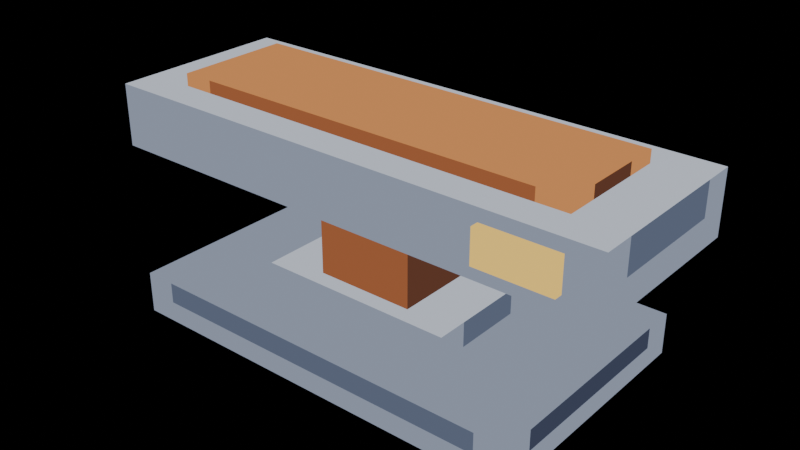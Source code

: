 # Source: press-run-01.blend  (saved by Blender 5.2.44; exported with 4.5.12 LTS)
import bpy
from mathutils import Matrix  # noqa: F401  (used for matrix-valued properties, if any)

bpy.ops.wm.read_factory_settings(use_empty=True)
scene = bpy.context.scene
scene.name = 'Scene'

# ---- materials (node trees are filled in below, after node groups)
mat_pal_steel_2 = bpy.data.materials.new('pal-steel_2')
mat_pal_steel_1 = bpy.data.materials.new('pal-steel_1')
mat_pal_steel_0 = bpy.data.materials.new('pal-steel_0')
mat_pal_steel_3 = bpy.data.materials.new('pal-steel_3')
mat_pal_copper_2 = bpy.data.materials.new('pal-copper_2')
mat_pal_copper_1 = bpy.data.materials.new('pal-copper_1')
mat_pal_copper_0 = bpy.data.materials.new('pal-copper_0')
mat_pal_lit_0 = bpy.data.materials.new('pal-lit_0')

# ---- material node trees
mat_pal_steel_2.use_nodes = True; mat_pal_steel_2.node_tree.nodes.clear()
_N = mat_pal_steel_2.node_tree.nodes; _L = mat_pal_steel_2.node_tree.links
n0 = _N.new('ShaderNodeOutputMaterial'); n0.name = 'Material Output'; n0.location = (0, 0)
n1 = _N.new('ShaderNodeEmission'); n1.name = 'Emission'; n1.location = (0, 0)
n1.inputs[0].default_value = (0.2542, 0.2918, 0.3813, 1.0)
_L.new(n1.outputs[0], n0.inputs[0])
n0.is_active_output = True
mat_pal_steel_1.use_nodes = True; mat_pal_steel_1.node_tree.nodes.clear()
_N = mat_pal_steel_1.node_tree.nodes; _L = mat_pal_steel_1.node_tree.links
n0 = _N.new('ShaderNodeOutputMaterial'); n0.name = 'Material Output'; n0.location = (0, 0)
n1 = _N.new('ShaderNodeEmission'); n1.name = 'Emission'; n1.location = (0, 0)
n1.inputs[0].default_value = (0.1022, 0.1248, 0.1878, 1.0)
_L.new(n1.outputs[0], n0.inputs[0])
n0.is_active_output = True
mat_pal_steel_0.use_nodes = True; mat_pal_steel_0.node_tree.nodes.clear()
_N = mat_pal_steel_0.node_tree.nodes; _L = mat_pal_steel_0.node_tree.links
n0 = _N.new('ShaderNodeOutputMaterial'); n0.name = 'Material Output'; n0.location = (0, 0)
n1 = _N.new('ShaderNodeEmission'); n1.name = 'Emission'; n1.location = (0, 0)
n1.inputs[0].default_value = (0.04519, 0.05448, 0.09306, 1.0)
_L.new(n1.outputs[0], n0.inputs[0])
n0.is_active_output = True
mat_pal_steel_3.use_nodes = True; mat_pal_steel_3.node_tree.nodes.clear()
_N = mat_pal_steel_3.node_tree.nodes; _L = mat_pal_steel_3.node_tree.links
n0 = _N.new('ShaderNodeOutputMaterial'); n0.name = 'Material Output'; n0.location = (0, 0)
n1 = _N.new('ShaderNodeEmission'); n1.name = 'Emission'; n1.location = (0, 0)
n1.inputs[0].default_value = (0.5271, 0.5711, 0.6584, 1.0)
_L.new(n1.outputs[0], n0.inputs[0])
n0.is_active_output = True
mat_pal_copper_2.use_nodes = True; mat_pal_copper_2.node_tree.nodes.clear()
_N = mat_pal_copper_2.node_tree.nodes; _L = mat_pal_copper_2.node_tree.links
n0 = _N.new('ShaderNodeOutputMaterial'); n0.name = 'Material Output'; n0.location = (0, 0)
n1 = _N.new('ShaderNodeEmission'); n1.name = 'Emission'; n1.location = (0, 0)
n1.inputs[0].default_value = (0.6308, 0.2542, 0.08438, 1.0)
_L.new(n1.outputs[0], n0.inputs[0])
n0.is_active_output = True
mat_pal_copper_1.use_nodes = True; mat_pal_copper_1.node_tree.nodes.clear()
_N = mat_pal_copper_1.node_tree.nodes; _L = mat_pal_copper_1.node_tree.links
n0 = _N.new('ShaderNodeOutputMaterial'); n0.name = 'Material Output'; n0.location = (0, 0)
n1 = _N.new('ShaderNodeEmission'); n1.name = 'Emission'; n1.location = (0, 0)
n1.inputs[0].default_value = (0.3231, 0.1046, 0.04231, 1.0)
_L.new(n1.outputs[0], n0.inputs[0])
n0.is_active_output = True
mat_pal_copper_0.use_nodes = True; mat_pal_copper_0.node_tree.nodes.clear()
_N = mat_pal_copper_0.node_tree.nodes; _L = mat_pal_copper_0.node_tree.links
n0 = _N.new('ShaderNodeOutputMaterial'); n0.name = 'Material Output'; n0.location = (0, 0)
n1 = _N.new('ShaderNodeEmission'); n1.name = 'Emission'; n1.location = (0, 0)
n1.inputs[0].default_value = (0.1119, 0.04231, 0.02519, 1.0)
_L.new(n1.outputs[0], n0.inputs[0])
n0.is_active_output = True
mat_pal_lit_0.use_nodes = True; mat_pal_lit_0.node_tree.nodes.clear()
_N = mat_pal_lit_0.node_tree.nodes; _L = mat_pal_lit_0.node_tree.links
n0 = _N.new('ShaderNodeOutputMaterial'); n0.name = 'Material Output'; n0.location = (0, 0)
n1 = _N.new('ShaderNodeEmission'); n1.name = 'Emission'; n1.location = (0, 0)
n1.inputs[0].default_value = (1.0, 0.6514, 0.147, 1.0)
_L.new(n1.outputs[0], n0.inputs[0])
n0.is_active_output = True

# ---- meshes
me_base = bpy.data.meshes.new('base')
me_base.from_pydata([(-0.5, -0.3, 0.1), (0.5, -0.3, 0.1), (0.5, 0.3, 0.1), (-0.5, 0.3, 0.1), (-0.5, -0.3, 0.0), (-0.425, -0.3, 0.0), (-0.425, -0.3, 0.05), (-0.5, -0.3, 0.05), (-0.5, -0.3, 0.05), (-0.425, -0.3, 0.05), (-0.425, -0.3, 0.1), (-0.5, -0.3, 0.1), (-0.425, -0.3, 0.0), (0.425, -0.3, 0.0), (0.425, -0.3, 0.05), (-0.425, -0.3, 0.05), (-0.425, -0.3, 0.05), (0.425, -0.3, 0.05), (0.425, -0.3, 0.1), (-0.425, -0.3, 0.1), (0.425, -0.3, 0.0), (0.5, -0.3, 0.0), (0.5, -0.3, 0.05), (0.425, -0.3, 0.05), (0.425, -0.3, 0.05), (0.5, -0.3, 0.05), (0.5, -0.3, 0.1), (0.425, -0.3, 0.1), (0.5, -0.3, 0.0), (0.5, -0.225, 0.0), (0.5, -0.225, 0.05), (0.5, -0.3, 0.05), (0.5, -0.3, 0.05), (0.5, -0.225, 0.05), (0.5, -0.225, 0.1), (0.5, -0.3, 0.1), (0.5, -0.225, 0.0), (0.5, 0.225, 0.0), (0.5, 0.225, 0.05), (0.5, -0.225, 0.05), (0.5, -0.225, 0.05), (0.5, 0.225, 0.05), (0.5, 0.225, 0.1), (0.5, -0.225, 0.1), (0.5, 0.225, 0.0), (0.5, 0.3, 0.0), (0.5, 0.3, 0.05), (0.5, 0.225, 0.05), (0.5, 0.225, 0.05), (0.5, 0.3, 0.05), (0.5, 0.3, 0.1), (0.5, 0.225, 0.1), (0.5, 0.3, 0.0), (0.425, 0.3, 0.0), (0.425, 0.3, 0.05), (0.5, 0.3, 0.05), (0.5, 0.3, 0.05), (0.425, 0.3, 0.05), (0.425, 0.3, 0.1), (0.5, 0.3, 0.1), (0.425, 0.3, 0.0), (-0.425, 0.3, 0.0), (-0.425, 0.3, 0.05), (0.425, 0.3, 0.05), (0.425, 0.3, 0.05), (-0.425, 0.3, 0.05), (-0.425, 0.3, 0.1), (0.425, 0.3, 0.1), (-0.425, 0.3, 0.0), (-0.5, 0.3, 0.0), (-0.5, 0.3, 0.05), (-0.425, 0.3, 0.05), (-0.425, 0.3, 0.05), (-0.5, 0.3, 0.05), (-0.5, 0.3, 0.1), (-0.425, 0.3, 0.1), (-0.5, 0.3, 0.0), (-0.5, 0.225, 0.0), (-0.5, 0.225, 0.05), (-0.5, 0.3, 0.05), (-0.5, 0.3, 0.05), (-0.5, 0.225, 0.05), (-0.5, 0.225, 0.1), (-0.5, 0.3, 0.1), (-0.5, 0.225, 0.0), (-0.5, -0.225, 0.0), (-0.5, -0.225, 0.05), (-0.5, 0.225, 0.05), (-0.5, 0.225, 0.05), (-0.5, -0.225, 0.05), (-0.5, -0.225, 0.1), (-0.5, 0.225, 0.1), (-0.5, -0.225, 0.0), (-0.5, -0.3, 0.0), (-0.5, -0.3, 0.05), (-0.5, -0.225, 0.05), (-0.5, -0.225, 0.05), (-0.5, -0.3, 0.05), (-0.5, -0.3, 0.1), (-0.5, -0.225, 0.1)], [], [(0, 3, 2, 1), (4, 5, 6, 7), (8, 9, 10, 11), (12, 13, 14, 15), (16, 17, 18, 19), (20, 21, 22, 23), (24, 25, 26, 27), (28, 29, 30, 31), (32, 33, 34, 35), (36, 37, 38, 39), (40, 41, 42, 43), (44, 45, 46, 47), (48, 49, 50, 51), (52, 53, 54, 55), (56, 57, 58, 59), (60, 61, 62, 63), (64, 65, 66, 67), (68, 69, 70, 71), (72, 73, 74, 75), (76, 77, 78, 79), (80, 81, 82, 83), (84, 85, 86, 87), (88, 89, 90, 91), (92, 93, 94, 95), (96, 97, 98, 99)])
me_base.polygons.foreach_set('material_index', [0, 0, 0, 0, 1, 0, 0, 0, 0, 0, 2, 0, 0, 0, 0, 0, 2, 0, 0, 0, 0, 0, 1, 0, 0])
me_base.materials.append(mat_pal_steel_2)
me_base.materials.append(mat_pal_steel_1)
me_base.materials.append(mat_pal_steel_0)
me_base.update()
me_anvil = bpy.data.meshes.new('anvil')
me_anvil.from_pydata([(-0.24, -0.16, 0.16), (0.24, -0.16, 0.16), (0.24, 0.16, 0.16), (-0.24, 0.16, 0.16), (-0.24, -0.16, 0.1), (-0.165, -0.16, 0.1), (-0.165, -0.16, 0.16), (-0.24, -0.16, 0.16), (-0.165, -0.16, 0.1), (0.165, -0.16, 0.1), (0.165, -0.16, 0.16), (-0.165, -0.16, 0.16), (0.165, -0.16, 0.1), (0.24, -0.16, 0.1), (0.24, -0.16, 0.16), (0.165, -0.16, 0.16), (0.24, -0.16, 0.1), (0.24, -0.085, 0.1), (0.24, -0.085, 0.16), (0.24, -0.16, 0.16), (0.24, -0.085, 0.1), (0.24, 0.085, 0.1), (0.24, 0.085, 0.16), (0.24, -0.085, 0.16), (0.24, 0.085, 0.1), (0.24, 0.16, 0.1), (0.24, 0.16, 0.16), (0.24, 0.085, 0.16), (0.24, 0.16, 0.1), (0.165, 0.16, 0.1), (0.165, 0.16, 0.16), (0.24, 0.16, 0.16), (0.165, 0.16, 0.1), (-0.165, 0.16, 0.1), (-0.165, 0.16, 0.16), (0.165, 0.16, 0.16), (-0.165, 0.16, 0.1), (-0.24, 0.16, 0.1), (-0.24, 0.16, 0.16), (-0.165, 0.16, 0.16), (-0.24, 0.16, 0.1), (-0.24, 0.085, 0.1), (-0.24, 0.085, 0.16), (-0.24, 0.16, 0.16), (-0.24, 0.085, 0.1), (-0.24, -0.085, 0.1), (-0.24, -0.085, 0.16), (-0.24, 0.085, 0.16), (-0.24, -0.085, 0.1), (-0.24, -0.16, 0.1), (-0.24, -0.16, 0.16), (-0.24, -0.085, 0.16)], [], [(0, 3, 2, 1), (4, 5, 6, 7), (8, 9, 10, 11), (12, 13, 14, 15), (16, 19, 18, 17), (20, 23, 22, 21), (24, 27, 26, 25), (28, 29, 30, 31), (32, 33, 34, 35), (36, 37, 38, 39), (40, 43, 42, 41), (44, 47, 46, 45), (48, 51, 50, 49)])
me_anvil.polygons.foreach_set('material_index', [0, 1, 1, 1, 1, 2, 1, 1, 2, 1, 1, 1, 1])
me_anvil.materials.append(mat_pal_steel_3)
me_anvil.materials.append(mat_pal_steel_2)
me_anvil.materials.append(mat_pal_steel_1)
me_anvil.update()
me_stem = bpy.data.meshes.new('stem')
me_stem.from_pydata([(-0.12, -0.12, 0.38), (0.12, -0.12, 0.38), (0.12, 0.12, 0.38), (-0.12, 0.12, 0.38), (-0.12, -0.12, 0.16), (0.12, -0.12, 0.16), (0.12, -0.12, 0.38), (-0.12, -0.12, 0.38), (0.12, -0.12, 0.16), (0.12, 0.12, 0.16), (0.12, 0.12, 0.38), (0.12, -0.12, 0.38), (0.12, 0.12, 0.16), (-0.12, 0.12, 0.16), (-0.12, 0.12, 0.38), (0.12, 0.12, 0.38), (-0.12, 0.12, 0.16), (-0.12, -0.12, 0.16), (-0.12, -0.12, 0.38), (-0.12, 0.12, 0.38)], [], [(0, 1, 2, 3), (4, 7, 6, 5), (8, 11, 10, 9), (12, 15, 14, 13), (16, 19, 18, 17)])
me_stem.polygons.foreach_set('material_index', [0, 1, 2, 2, 1])
me_stem.materials.append(mat_pal_copper_2)
me_stem.materials.append(mat_pal_copper_1)
me_stem.materials.append(mat_pal_copper_0)
me_stem.update()
me_head = bpy.data.meshes.new('head')
me_head.from_pydata([(-0.62, -0.22, 0.51), (0.62, -0.22, 0.51), (0.62, 0.22, 0.51), (-0.62, 0.22, 0.51), (-0.62, -0.22, 0.36), (-0.545, -0.22, 0.36), (-0.545, -0.22, 0.43), (-0.62, -0.22, 0.43), (-0.62, -0.22, 0.43), (-0.545, -0.22, 0.43), (-0.545, -0.22, 0.51), (-0.62, -0.22, 0.51), (-0.545, -0.22, 0.36), (0.545, -0.22, 0.36), (0.545, -0.22, 0.43), (-0.545, -0.22, 0.43), (-0.545, -0.22, 0.43), (0.545, -0.22, 0.43), (0.545, -0.22, 0.51), (-0.545, -0.22, 0.51), (0.545, -0.22, 0.36), (0.62, -0.22, 0.36), (0.62, -0.22, 0.43), (0.545, -0.22, 0.43), (0.545, -0.22, 0.43), (0.62, -0.22, 0.43), (0.62, -0.22, 0.51), (0.545, -0.22, 0.51), (0.62, -0.22, 0.36), (0.62, -0.145, 0.36), (0.62, -0.145, 0.43), (0.62, -0.22, 0.43), (0.62, -0.22, 0.43), (0.62, -0.145, 0.43), (0.62, -0.145, 0.51), (0.62, -0.22, 0.51), (0.62, -0.145, 0.36), (0.62, 0.145, 0.36), (0.62, 0.145, 0.43), (0.62, -0.145, 0.43), (0.62, -0.145, 0.43), (0.62, 0.145, 0.43), (0.62, 0.145, 0.51), (0.62, -0.145, 0.51), (0.62, 0.145, 0.36), (0.62, 0.22, 0.36), (0.62, 0.22, 0.43), (0.62, 0.145, 0.43), (0.62, 0.145, 0.43), (0.62, 0.22, 0.43), (0.62, 0.22, 0.51), (0.62, 0.145, 0.51), (0.62, 0.22, 0.36), (0.545, 0.22, 0.36), (0.545, 0.22, 0.43), (0.62, 0.22, 0.43), (0.62, 0.22, 0.43), (0.545, 0.22, 0.43), (0.545, 0.22, 0.51), (0.62, 0.22, 0.51), (0.545, 0.22, 0.36), (-0.545, 0.22, 0.36), (-0.545, 0.22, 0.43), (0.545, 0.22, 0.43), (0.545, 0.22, 0.43), (-0.545, 0.22, 0.43), (-0.545, 0.22, 0.51), (0.545, 0.22, 0.51), (-0.545, 0.22, 0.36), (-0.62, 0.22, 0.36), (-0.62, 0.22, 0.43), (-0.545, 0.22, 0.43), (-0.545, 0.22, 0.43), (-0.62, 0.22, 0.43), (-0.62, 0.22, 0.51), (-0.545, 0.22, 0.51), (-0.62, 0.22, 0.36), (-0.62, 0.145, 0.36), (-0.62, 0.145, 0.43), (-0.62, 0.22, 0.43), (-0.62, 0.22, 0.43), (-0.62, 0.145, 0.43), (-0.62, 0.145, 0.51), (-0.62, 0.22, 0.51), (-0.62, 0.145, 0.36), (-0.62, -0.145, 0.36), (-0.62, -0.145, 0.43), (-0.62, 0.145, 0.43), (-0.62, 0.145, 0.43), (-0.62, -0.145, 0.43), (-0.62, -0.145, 0.51), (-0.62, 0.145, 0.51), (-0.62, -0.145, 0.36), (-0.62, -0.22, 0.36), (-0.62, -0.22, 0.43), (-0.62, -0.145, 0.43), (-0.62, -0.145, 0.43), (-0.62, -0.22, 0.43), (-0.62, -0.22, 0.51), (-0.62, -0.145, 0.51)], [], [(0, 1, 2, 3), (4, 5, 6, 7), (8, 9, 10, 11), (12, 15, 14, 13), (16, 17, 18, 19), (20, 21, 22, 23), (24, 25, 26, 27), (28, 29, 30, 31), (32, 33, 34, 35), (36, 37, 38, 39), (40, 41, 42, 43), (44, 45, 46, 47), (48, 49, 50, 51), (52, 53, 54, 55), (56, 57, 58, 59), (60, 63, 62, 61), (64, 65, 66, 67), (68, 69, 70, 71), (72, 73, 74, 75), (76, 77, 78, 79), (80, 81, 82, 83), (84, 85, 86, 87), (88, 89, 90, 91), (92, 93, 94, 95), (96, 97, 98, 99)])
me_head.polygons.foreach_set('material_index', [0, 1, 1, 1, 1, 1, 1, 1, 1, 1, 2, 1, 1, 1, 1, 1, 2, 1, 1, 1, 1, 1, 1, 1, 1])
me_head.materials.append(mat_pal_steel_3)
me_head.materials.append(mat_pal_steel_2)
me_head.materials.append(mat_pal_steel_1)
me_head.update()
me_lamp = bpy.data.meshes.new('lamp')
me_lamp.from_pydata([(0.36, -0.24, 0.48), (0.54, -0.24, 0.48), (0.54, -0.21, 0.48), (0.36, -0.21, 0.48), (0.36, -0.24, 0.4), (0.54, -0.24, 0.4), (0.54, -0.24, 0.48), (0.36, -0.24, 0.48), (0.54, -0.24, 0.4), (0.54, -0.21, 0.4), (0.54, -0.21, 0.48), (0.54, -0.24, 0.48), (0.54, -0.21, 0.4), (0.36, -0.21, 0.4), (0.36, -0.21, 0.48), (0.54, -0.21, 0.48), (0.36, -0.21, 0.4), (0.36, -0.24, 0.4), (0.36, -0.24, 0.48), (0.36, -0.21, 0.48)], [], [(0, 1, 2, 3), (4, 5, 6, 7), (8, 9, 10, 11), (12, 13, 14, 15), (16, 19, 18, 17)])
me_lamp.materials.append(mat_pal_lit_0)
me_lamp.update()
me_head_top = bpy.data.meshes.new('head-top')
me_head_top.from_pydata([(-0.5, -0.14, 0.54), (0.5, -0.14, 0.54), (0.5, 0.14, 0.54), (-0.5, 0.14, 0.54), (-0.5, -0.14, 0.51), (-0.425, -0.14, 0.51), (-0.425, -0.14, 0.54), (-0.5, -0.14, 0.54), (-0.425, -0.14, 0.51), (0.425, -0.14, 0.51), (0.425, -0.14, 0.54), (-0.425, -0.14, 0.54), (0.425, -0.14, 0.51), (0.5, -0.14, 0.51), (0.5, -0.14, 0.54), (0.425, -0.14, 0.54), (0.5, -0.14, 0.51), (0.5, -0.065, 0.51), (0.5, -0.065, 0.54), (0.5, -0.14, 0.54), (0.5, -0.065, 0.51), (0.5, 0.065, 0.51), (0.5, 0.065, 0.54), (0.5, -0.065, 0.54), (0.5, 0.065, 0.51), (0.5, 0.14, 0.51), (0.5, 0.14, 0.54), (0.5, 0.065, 0.54), (0.5, 0.14, 0.51), (0.425, 0.14, 0.51), (0.425, 0.14, 0.54), (0.5, 0.14, 0.54), (0.425, 0.14, 0.51), (-0.425, 0.14, 0.51), (-0.425, 0.14, 0.54), (0.425, 0.14, 0.54), (-0.425, 0.14, 0.51), (-0.5, 0.14, 0.51), (-0.5, 0.14, 0.54), (-0.425, 0.14, 0.54), (-0.5, 0.14, 0.51), (-0.5, 0.065, 0.51), (-0.5, 0.065, 0.54), (-0.5, 0.14, 0.54), (-0.5, 0.065, 0.51), (-0.5, -0.065, 0.51), (-0.5, -0.065, 0.54), (-0.5, 0.065, 0.54), (-0.5, -0.065, 0.51), (-0.5, -0.14, 0.51), (-0.5, -0.14, 0.54), (-0.5, -0.065, 0.54)], [], [(0, 1, 2, 3), (4, 5, 6, 7), (8, 9, 10, 11), (12, 13, 14, 15), (16, 17, 18, 19), (20, 21, 22, 23), (24, 25, 26, 27), (28, 29, 30, 31), (32, 33, 34, 35), (36, 37, 38, 39), (40, 41, 42, 43), (44, 45, 46, 47), (48, 49, 50, 51)])
me_head_top.polygons.foreach_set('material_index', [0, 0, 1, 0, 0, 2, 0, 0, 2, 0, 0, 1, 0])
me_head_top.materials.append(mat_pal_copper_2)
me_head_top.materials.append(mat_pal_copper_1)
me_head_top.materials.append(mat_pal_copper_0)
me_head_top.update()

# ---- objects
ob_base = bpy.data.objects.new('base', me_base)
ob_anvil = bpy.data.objects.new('anvil', me_anvil)
ob_stem = bpy.data.objects.new('stem', me_stem)
ob_head = bpy.data.objects.new('head', me_head)
ob_lamp = bpy.data.objects.new('lamp', me_lamp)
ob_head_top = bpy.data.objects.new('head-top', me_head_top)

# ---- transforms, parenting, visibility, modifiers, constraints
ob_base.location = (0.0, 0.0, 0.0)
ob_anvil.location = (0.0, 0.0, 0.0)
ob_stem.location = (0.0, 0.0, 0.0)
ob_head.location = (0.0, 0.0, 0.0)
ob_lamp.location = (0.0, 0.0, 0.0)
ob_head_top.location = (0.0, 0.0, 0.0)

# ---- collection membership
scene.collection.objects.link(ob_base)
scene.collection.objects.link(ob_anvil)
scene.collection.objects.link(ob_stem)
scene.collection.objects.link(ob_head)
scene.collection.objects.link(ob_lamp)
scene.collection.objects.link(ob_head_top)

# ---- scene / render settings (as saved in the file)
scene.frame_start = 1; scene.frame_end = 250; scene.frame_set(1)
scene.render.engine = 'BLENDER_EEVEE_NEXT'
scene.render.bake_bias = 0.0
scene.render.bake_samples = 0
scene.render.compositor_device = 'GPU'
scene.eevee.use_volume_custom_range = False
scene.eevee.fast_gi_thickness_near = 0.1
scene.eevee.fast_gi_thickness_far = 0.0
scene.eevee.ray_tracing_options.screen_trace_thickness = 0.1
bpy.context.view_layer.update()

# ---- added for rendering (the .blend has no active camera): camera
cam_auto = bpy.data.cameras.new('AutoCamera')
cam_auto.lens = 50.0
cam_auto.sensor_width = 36.0
cam_auto.clip_end = 1000.0
ob_auto_camera = bpy.data.objects.new('AutoCamera', cam_auto)
scene.collection.objects.link(ob_auto_camera)
ob_auto_camera.location = (1.36896, -1.64275, 1.36517)
ob_auto_camera.rotation_euler = (1.09748, -7.21219e-08, 0.694738)
scene.camera = ob_auto_camera
bpy.context.view_layer.update()
